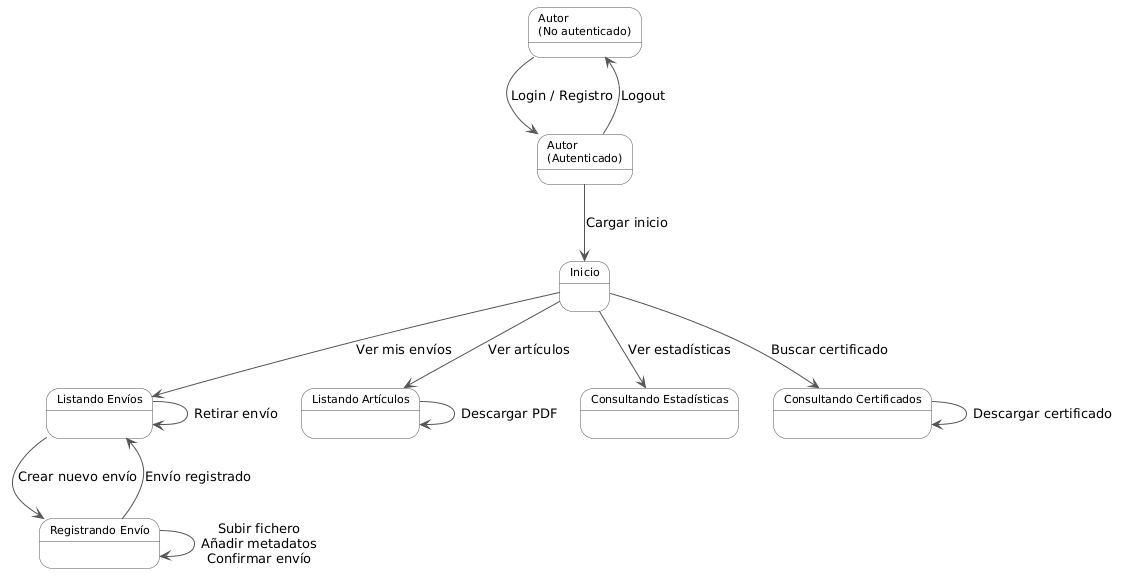

The diagram above was rendered by PlantUML. Its source (embedded in the PNG):
@startuml
skinparam state {
  BackgroundColor #F8F8F8
  BorderColor #555555
  FontSize 11
}
skinparam ArrowColor #555555

state "Autor\n(No autenticado)" as noauth
state "Autor\n(Autenticado)"    as auth
state "Inicio"                  as home
state "Listando Envíos"         as envios
state "Registrando Envío"       as nuevo
state "Listando Artículos"      as articulos
state "Consultando Estadísticas" as stats
state "Consultando Certificados" as cert

noauth    --> auth      : Login / Registro
auth      --> noauth    : Logout
auth      --> home      : Cargar inicio
home      --> envios    : Ver mis envíos
envios    --> envios    : Retirar envío
envios    --> nuevo     : Crear nuevo envío
nuevo     --> nuevo     : Subir fichero\nAñadir metadatos\nConfirmar envío
nuevo     --> envios    : Envío registrado
home      --> articulos : Ver artículos
articulos --> articulos : Descargar PDF
home      --> stats     : Ver estadísticas
home      --> cert      : Buscar certificado
cert      --> cert      : Descargar certificado
@enduml